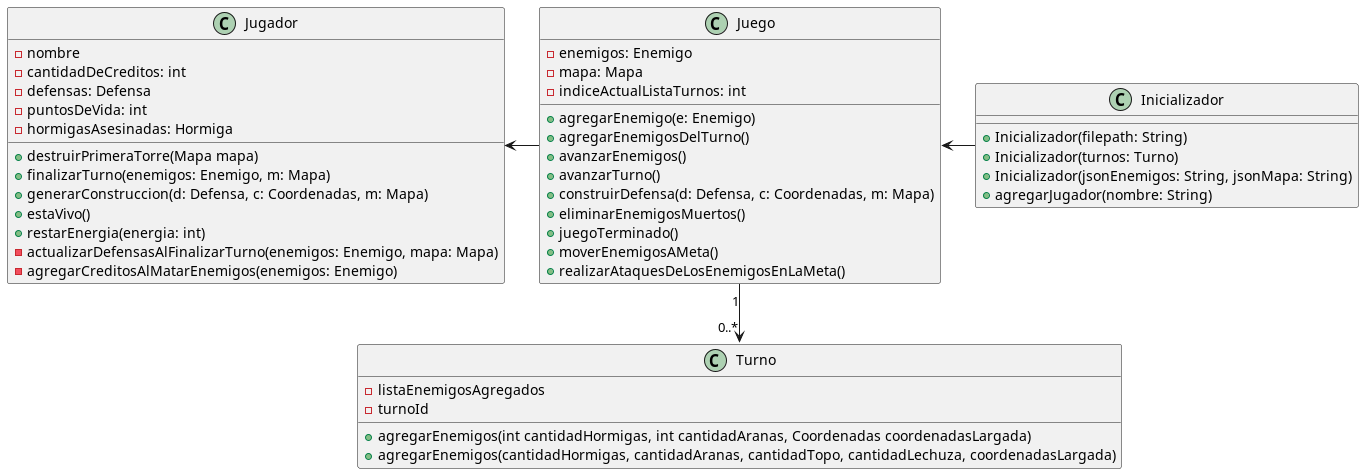

The diagram above was rendered by PlantUML. Its source (embedded in the PNG):
@startuml

class Juego {
- enemigos: Enemigo
- mapa: Mapa
- indiceActualListaTurnos: int
+ agregarEnemigo(e: Enemigo)
+ agregarEnemigosDelTurno()
+ avanzarEnemigos()
+ avanzarTurno()
+ construirDefensa(d: Defensa, c: Coordenadas, m: Mapa)
+ eliminarEnemigosMuertos()
+ juegoTerminado()
+ moverEnemigosAMeta()
+ realizarAtaquesDeLosEnemigosEnLaMeta()
}

class Turno {
- listaEnemigosAgregados
- turnoId
+ agregarEnemigos(int cantidadHormigas, int cantidadAranas, Coordenadas coordenadasLargada)
+ agregarEnemigos(cantidadHormigas, cantidadAranas, cantidadTopo, cantidadLechuza, coordenadasLargada)
}

class Inicializador {
+ Inicializador(filepath: String)
+ Inicializador(turnos: Turno)
+ Inicializador(jsonEnemigos: String, jsonMapa: String)
+ agregarJugador(nombre: String)
}

class Jugador {
- nombre
- cantidadDeCreditos: int
- defensas: Defensa
- puntosDeVida: int
- hormigasAsesinadas: Hormiga
+ destruirPrimeraTorre(Mapa mapa)
+ finalizarTurno(enemigos: Enemigo, m: Mapa)
+ generarConstruccion(d: Defensa, c: Coordenadas, m: Mapa)
+ estaVivo()
+ restarEnergia(energia: int)
- actualizarDefensasAlFinalizarTurno(enemigos: Enemigo, mapa: Mapa)
- agregarCreditosAlMatarEnemigos(enemigos: Enemigo)
}

Juego <- Inicializador
Juego "1" --> "0..*" Turno
Jugador <- Juego
@enduml